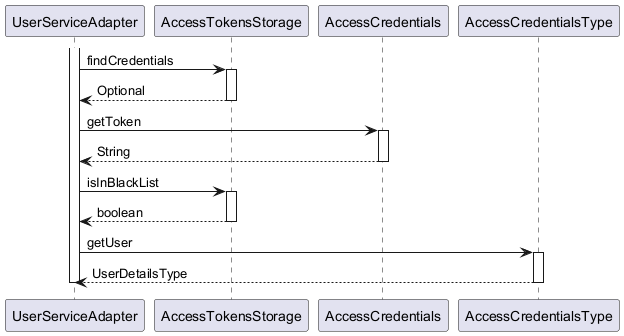

The diagram above was rendered by PlantUML. Its source (embedded in the PNG):
@startuml

participant UserServiceAdapter
participant AccessTokensStorage
participant AccessCredentials
participant AccessCredentialsType

activate UserServiceAdapter
	UserServiceAdapter -> AccessTokensStorage : findCredentials
	activate AccessTokensStorage
		AccessTokensStorage --> UserServiceAdapter : Optional
	deactivate AccessTokensStorage
	UserServiceAdapter -> AccessCredentials : getToken
	activate AccessCredentials
		AccessCredentials --> UserServiceAdapter : String
	deactivate AccessCredentials
	UserServiceAdapter -> AccessTokensStorage : isInBlackList
	activate AccessTokensStorage
		AccessTokensStorage --> UserServiceAdapter : boolean
	deactivate AccessTokensStorage
	UserServiceAdapter -> AccessCredentialsType : getUser
	activate AccessCredentialsType
		AccessCredentialsType --> UserServiceAdapter : UserDetailsType
	deactivate AccessCredentialsType
deactivate UserServiceAdapter

@enduml